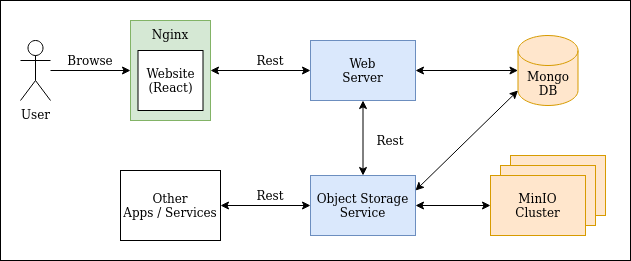

The diagram above was exported from draw.io. Its source (the exported page's mxGraphModel, read from the mxfile embedded in the PNG):
<mxGraphModel dx="1140" dy="567" grid="1" gridSize="10" guides="1" tooltips="1" connect="1" arrows="1" fold="1" page="1" pageScale="1" pageWidth="850" pageHeight="1100" math="0" shadow="0">
  <root>
    <mxCell id="0" />
    <mxCell id="1" parent="0" />
    <mxCell id="2" value="" style="rounded=0;whiteSpace=wrap;html=1;" vertex="1" parent="1">
      <mxGeometry x="50" y="90" width="630" height="260" as="geometry" />
    </mxCell>
    <mxCell id="3" value="MinIO&lt;br&gt;Cluster" style="rounded=0;whiteSpace=wrap;html=1;fillColor=#ffe6cc;strokeColor=#d79b00;" vertex="1" parent="1">
      <mxGeometry x="560" y="245" width="95" height="60" as="geometry" />
    </mxCell>
    <mxCell id="4" value="MinIO&lt;br&gt;Cluster" style="rounded=0;whiteSpace=wrap;html=1;fillColor=#ffe6cc;strokeColor=#d79b00;" vertex="1" parent="1">
      <mxGeometry x="550" y="255" width="95" height="60" as="geometry" />
    </mxCell>
    <mxCell id="5" value="Nginx" style="rounded=0;whiteSpace=wrap;html=1;verticalAlign=top;fillColor=#d5e8d4;strokeColor=#82b366;" vertex="1" parent="1">
      <mxGeometry x="180" y="110" width="80" height="100" as="geometry" />
    </mxCell>
    <mxCell id="6" value="Website&lt;br&gt;(React)" style="rounded=0;whiteSpace=wrap;html=1;" vertex="1" parent="1">
      <mxGeometry x="187.5" y="140" width="65" height="60" as="geometry" />
    </mxCell>
    <mxCell id="7" value="Object Storage&lt;br&gt;Service" style="rounded=0;whiteSpace=wrap;html=1;fillColor=#dae8fc;strokeColor=#6c8ebf;" vertex="1" parent="1">
      <mxGeometry x="360" y="265" width="105" height="60" as="geometry" />
    </mxCell>
    <mxCell id="8" value="User" style="shape=umlActor;verticalLabelPosition=bottom;verticalAlign=top;html=1;outlineConnect=0;" vertex="1" parent="1">
      <mxGeometry x="70" y="130" width="30" height="60" as="geometry" />
    </mxCell>
    <mxCell id="9" value="" style="endArrow=classic;html=1;entryX=0;entryY=0.5;entryDx=0;entryDy=0;" edge="1" source="8" target="5" parent="1">
      <mxGeometry width="50" height="50" relative="1" as="geometry">
        <mxPoint x="450" y="300" as="sourcePoint" />
        <mxPoint x="500" y="250" as="targetPoint" />
      </mxGeometry>
    </mxCell>
    <mxCell id="10" value="Browse" style="text;html=1;strokeColor=none;fillColor=none;align=center;verticalAlign=middle;whiteSpace=wrap;rounded=0;" vertex="1" parent="1">
      <mxGeometry x="120" y="140" width="40" height="20" as="geometry" />
    </mxCell>
    <mxCell id="11" value="MinIO&lt;br&gt;Cluster" style="rounded=0;whiteSpace=wrap;html=1;fillColor=#ffe6cc;strokeColor=#d79b00;" vertex="1" parent="1">
      <mxGeometry x="540" y="265" width="95" height="60" as="geometry" />
    </mxCell>
    <mxCell id="12" value="" style="endArrow=classic;startArrow=classic;html=1;entryX=0;entryY=0.5;entryDx=0;entryDy=0;exitX=1;exitY=0.5;exitDx=0;exitDy=0;" edge="1" source="7" target="11" parent="1">
      <mxGeometry width="50" height="50" relative="1" as="geometry">
        <mxPoint x="395" y="290" as="sourcePoint" />
        <mxPoint x="445" y="240" as="targetPoint" />
      </mxGeometry>
    </mxCell>
    <mxCell id="13" value="Rest" style="text;html=1;strokeColor=none;fillColor=none;align=center;verticalAlign=middle;whiteSpace=wrap;rounded=0;" vertex="1" parent="1">
      <mxGeometry x="300" y="140" width="40" height="20" as="geometry" />
    </mxCell>
    <mxCell id="14" value="Other&lt;br&gt;Apps / Services" style="rounded=0;whiteSpace=wrap;html=1;" vertex="1" parent="1">
      <mxGeometry x="170" y="260" width="100" height="70" as="geometry" />
    </mxCell>
    <mxCell id="15" value="" style="endArrow=classic;startArrow=classic;html=1;exitX=1;exitY=0.5;exitDx=0;exitDy=0;entryX=0;entryY=0.5;entryDx=0;entryDy=0;" edge="1" source="14" target="7" parent="1">
      <mxGeometry width="50" height="50" relative="1" as="geometry">
        <mxPoint x="410" y="260" as="sourcePoint" />
        <mxPoint x="460" y="210" as="targetPoint" />
      </mxGeometry>
    </mxCell>
    <mxCell id="16" value="Rest" style="text;html=1;strokeColor=none;fillColor=none;align=center;verticalAlign=middle;whiteSpace=wrap;rounded=0;" vertex="1" parent="1">
      <mxGeometry x="300" y="275" width="40" height="20" as="geometry" />
    </mxCell>
    <mxCell id="17" value="Web&lt;br&gt;Server" style="rounded=0;whiteSpace=wrap;html=1;fillColor=#dae8fc;strokeColor=#6c8ebf;" vertex="1" parent="1">
      <mxGeometry x="360" y="130" width="105" height="60" as="geometry" />
    </mxCell>
    <mxCell id="18" value="Mongo&lt;br&gt;DB" style="shape=cylinder3;whiteSpace=wrap;html=1;boundedLbl=1;backgroundOutline=1;size=15;fillColor=#ffe6cc;strokeColor=#d79b00;" vertex="1" parent="1">
      <mxGeometry x="567.5" y="125" width="60" height="70" as="geometry" />
    </mxCell>
    <mxCell id="19" value="" style="endArrow=classic;startArrow=classic;html=1;entryX=0;entryY=0.5;entryDx=0;entryDy=0;entryPerimeter=0;exitX=1;exitY=0.5;exitDx=0;exitDy=0;" edge="1" source="17" target="18" parent="1">
      <mxGeometry width="50" height="50" relative="1" as="geometry">
        <mxPoint x="410" y="250" as="sourcePoint" />
        <mxPoint x="460" y="200" as="targetPoint" />
      </mxGeometry>
    </mxCell>
    <mxCell id="20" value="" style="endArrow=classic;startArrow=classic;html=1;exitX=1;exitY=0.5;exitDx=0;exitDy=0;entryX=0;entryY=0.5;entryDx=0;entryDy=0;" edge="1" source="5" target="17" parent="1">
      <mxGeometry width="50" height="50" relative="1" as="geometry">
        <mxPoint x="410" y="250" as="sourcePoint" />
        <mxPoint x="460" y="200" as="targetPoint" />
      </mxGeometry>
    </mxCell>
    <mxCell id="21" value="" style="endArrow=classic;startArrow=classic;html=1;entryX=0.5;entryY=1;entryDx=0;entryDy=0;exitX=0.5;exitY=0;exitDx=0;exitDy=0;" edge="1" source="7" target="17" parent="1">
      <mxGeometry width="50" height="50" relative="1" as="geometry">
        <mxPoint x="410" y="250" as="sourcePoint" />
        <mxPoint x="460" y="200" as="targetPoint" />
      </mxGeometry>
    </mxCell>
    <mxCell id="22" value="Rest" style="text;html=1;strokeColor=none;fillColor=none;align=center;verticalAlign=middle;whiteSpace=wrap;rounded=0;" vertex="1" parent="1">
      <mxGeometry x="420" y="220" width="40" height="20" as="geometry" />
    </mxCell>
    <mxCell id="23" value="" style="endArrow=classic;startArrow=classic;html=1;entryX=0;entryY=1;entryDx=0;entryDy=-15;entryPerimeter=0;exitX=1;exitY=0.25;exitDx=0;exitDy=0;" edge="1" source="7" target="18" parent="1">
      <mxGeometry width="50" height="50" relative="1" as="geometry">
        <mxPoint x="400" y="240" as="sourcePoint" />
        <mxPoint x="450" y="190" as="targetPoint" />
      </mxGeometry>
    </mxCell>
  </root>
</mxGraphModel>